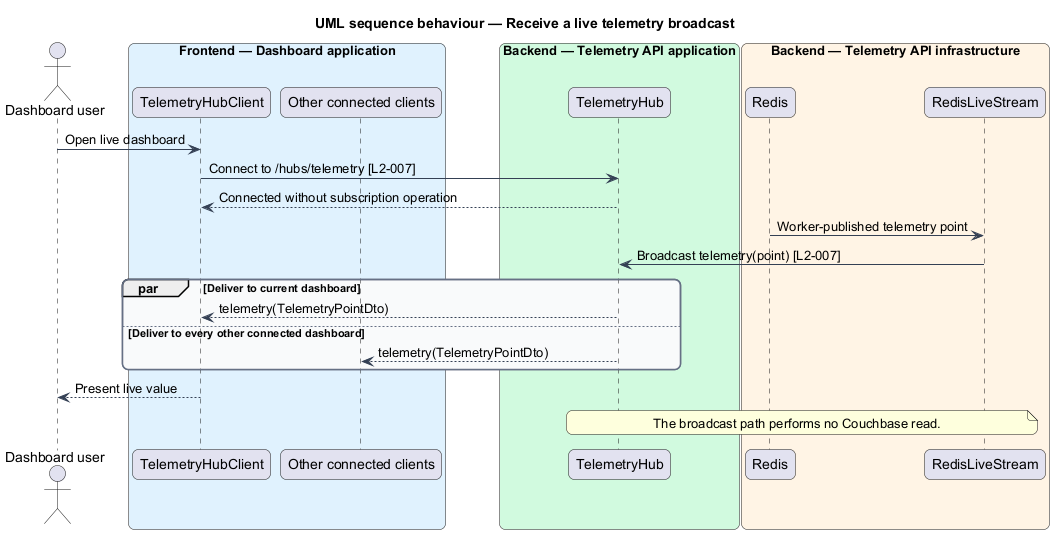

The diagram above was rendered by PlantUML. Its source (embedded in the PNG):
@startuml
title UML sequence behaviour — Receive a live telemetry broadcast
skinparam backgroundColor #FFFFFF
skinparam shadowing false
skinparam roundcorner 12
skinparam defaultFontName Arial
skinparam ArrowColor #344054
skinparam rectangle {
  BorderColor #344054
  FontColor #101828
}
skinparam package {
  BorderColor #667085
  FontColor #101828
  BackgroundColor #F9FAFB
}
actor "Dashboard user" as user
box "Frontend — Dashboard application" #E0F2FE
  participant "TelemetryHubClient" as client
  participant "Other connected clients" as others
end box
box "Backend — Telemetry API application" #D1FADF
  participant "TelemetryHub" as hub
end box
box "Backend — Telemetry API infrastructure" #FFF4E5
  participant "Redis" as redis
  participant "RedisLiveStream" as live
end box

user -> client : Open live dashboard
client -> hub : Connect to /hubs/telemetry [L2-007]
hub --> client : Connected without subscription operation
redis -> live : Worker-published telemetry point
live -> hub : Broadcast telemetry(point) [L2-007]
par Deliver to current dashboard
  hub --> client : telemetry(TelemetryPointDto)
else Deliver to every other connected dashboard
  hub --> others : telemetry(TelemetryPointDto)
end
client --> user : Present live value
note over live,hub
  The broadcast path performs no Couchbase read.
end note
@enduml